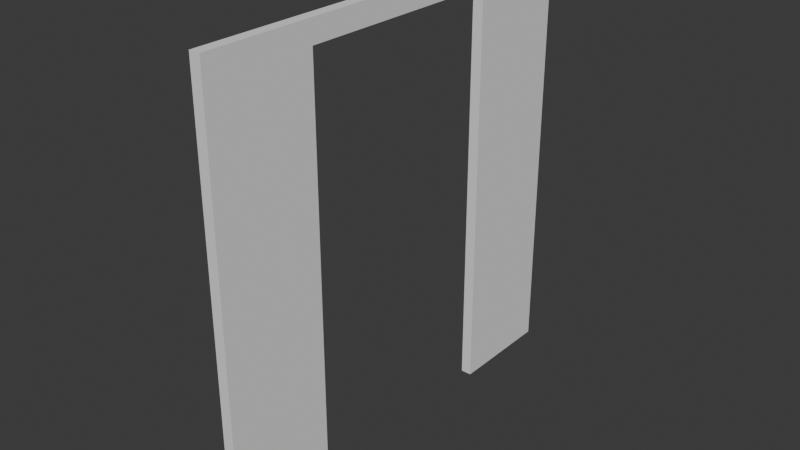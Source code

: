 # Source: FI-006_DoorFrame-_.blend  (saved by Blender 4.2.67; exported with 4.5.12 LTS)
import bpy
from mathutils import Matrix  # noqa: F401  (used for matrix-valued properties, if any)

bpy.ops.wm.read_factory_settings(use_empty=True)
scene = bpy.context.scene
scene.name = 'Scene'

# ---- collections
col_collection = bpy.data.collections.new('Collection'); scene.collection.children.link(col_collection)
col_export = bpy.data.collections.new('Export'); scene.collection.children.link(col_export)

# ---- world
world_world = bpy.data.worlds.new('World'); scene.world = world_world
world_world.use_nodes = True; world_world.node_tree.nodes.clear()
_N = world_world.node_tree.nodes; _L = world_world.node_tree.links
n0 = _N.new('ShaderNodeOutputWorld'); n0.name = 'World Output'; n0.location = (300, 300)
n1 = _N.new('ShaderNodeBackground'); n1.name = 'Background'; n1.location = (10, 300)
n1.inputs[0].default_value = (0.05088, 0.05088, 0.05088, 1.0)
_L.new(n1.outputs[0], n0.inputs[0])
n0.is_active_output = True
world_world.color = (0.05088, 0.05088, 0.05088)
world_world.sun_shadow_jitter_overblur = 0.0

# ---- meshes
me_cube_002 = bpy.data.meshes.new('Cube.002')
me_cube_002.from_pydata([(-3.775e-09, -0.05, 0.0), (-3.775e-09, -0.05, 2.0), (-2.0, -0.05, 0.0), (-2.0, -0.05, 2.0), (0.0, 0.0, 0.0), (0.0, 0.0, 2.0), (-2.0, 1.509e-07, 0.0), (-2.0, 1.509e-07, 2.0), (-1.5, -0.05, 0.0), (-0.5, -0.05, 0.0), (-0.5, 3.725e-08, 0.0), (-1.5, 1.136e-07, 0.0), (-1.5, 1.136e-07, 1.899), (-0.5, 3.725e-08, 1.899), (-0.5, -0.05, 1.899), (-1.5, -0.05, 1.899)], [], [(1, 3, 2, 8, 15, 14, 9, 0), (7, 5, 4, 10, 13, 12, 11, 6), (9, 10, 4, 0), (3, 1, 5, 7), (2, 6, 11, 8), (13, 10, 9, 14), (11, 12, 15, 8), (4, 5, 1, 0), (2, 3, 7, 6), (12, 13, 14, 15)])
_uv = me_cube_002.uv_layers.new(name='UVMap')
_uv.uv.foreach_set('vector', [0.625, 0.0, 0.625, 0.25, 0.375, 0.25, 0.375, 0.1875, 0.5738, 0.1875, 0.5738, 0.0625, 0.375, 0.0625, 0.375, 0.0, 0.625, 0.5, 0.625, 0.75, 0.375, 0.75, 0.375, 0.6875, 0.5738, 0.6875, 0.5738, 0.5625, 0.375, 0.5625, 0.375, 0.5, 0.125, 0.6875, 0.375, 0.6875, 0.375, 0.75, 0.125, 0.75, 0.875, 0.5, 0.875, 0.75, 0.625, 0.75, 0.625, 0.5, 0.125, 0.5, 0.375, 0.5, 0.375, 0.5625, 0.125, 0.5625, 0.5738, 0.6875, 0.375, 0.6875, 0.375, 0.0625, 0.5738, 0.0625, 0.375, 0.5625, 0.5738, 0.5625, 0.5738, 0.1875, 0.375, 0.1875, 0.375, 0.75, 0.625, 0.75, 0.625, 1.0, 0.375, 1.0, 0.375, 0.25, 0.625, 0.25, 0.625, 0.5, 0.375, 0.5, 0.5738, 0.5625, 0.5738, 0.6875, 0.5738, 0.0625, 0.5738, 0.1875])
me_cube_002.update()

# ---- objects
ob_fi_006_doorframe = bpy.data.objects.new('FI-006-DoorFrame', me_cube_002)

# ---- transforms, parenting, visibility, modifiers, constraints
ob_fi_006_doorframe.location = (0.0, -8.153e-17, 0.0)
ob_fi_006_doorframe.rotation_euler = (0.0, -0.0, -1.571)

# ---- collection membership
col_export.objects.link(ob_fi_006_doorframe)

# ---- scene / render settings (as saved in the file)
scene.frame_start = 1; scene.frame_end = 250; scene.frame_set(1)
scene.render.engine = 'BLENDER_EEVEE_NEXT'
bpy.context.view_layer.update()

# ---- added for rendering (the .blend has no active camera and no usable light): camera, sun
cam_auto = bpy.data.cameras.new('AutoCamera')
cam_auto.lens = 50.0
cam_auto.sensor_width = 36.0
cam_auto.clip_end = 1000.0
ob_auto_camera = bpy.data.objects.new('AutoCamera', cam_auto)
scene.collection.objects.link(ob_auto_camera)
ob_auto_camera.location = (2.59234, -2.14081, 3.09387)
ob_auto_camera.rotation_euler = (1.09748, -7.21219e-08, 0.694738)
scene.camera = ob_auto_camera
light_auto_sun = bpy.data.lights.new('AutoSun', 'SUN')
light_auto_sun.energy = 3.0
light_auto_sun.angle = 0.0523599
ob_auto_sun = bpy.data.objects.new('AutoSun', light_auto_sun)
scene.collection.objects.link(ob_auto_sun)
ob_auto_sun.rotation_euler = (0.872665, 0.174533, 0.523599)
bpy.context.view_layer.update()
